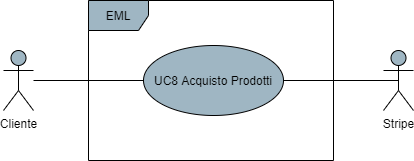

The diagram above was exported from draw.io. Its source (the exported page's mxGraphModel, read from the mxfile embedded in the PNG):
<mxGraphModel dx="1086" dy="626" grid="1" gridSize="10" guides="1" tooltips="1" connect="1" arrows="1" fold="1" page="1" pageScale="1" pageWidth="850" pageHeight="1100" math="0" shadow="0">
  <root>
    <mxCell id="0" />
    <mxCell id="1" parent="0" />
    <mxCell id="91bnOnWIWstpu17TpPb4-4" style="edgeStyle=orthogonalEdgeStyle;rounded=0;orthogonalLoop=1;jettySize=auto;html=1;endArrow=none;endFill=0;" parent="1" source="91bnOnWIWstpu17TpPb4-1" target="91bnOnWIWstpu17TpPb4-3" edge="1">
      <mxGeometry relative="1" as="geometry" />
    </mxCell>
    <mxCell id="91bnOnWIWstpu17TpPb4-1" value="Cliente" style="shape=umlActor;verticalLabelPosition=bottom;verticalAlign=top;html=1;fillColor=#9FB6C3;" parent="1" vertex="1">
      <mxGeometry x="190" y="320" width="30" height="60" as="geometry" />
    </mxCell>
    <mxCell id="91bnOnWIWstpu17TpPb4-2" value="EML" style="shape=umlFrame;whiteSpace=wrap;html=1;fillColor=#9FB6C3;" parent="1" vertex="1">
      <mxGeometry x="275" y="270" width="245" height="160" as="geometry" />
    </mxCell>
    <mxCell id="alBevr02eLZJsK-FpoNY-2" style="edgeStyle=orthogonalEdgeStyle;rounded=0;orthogonalLoop=1;jettySize=auto;html=1;exitX=1;exitY=0.5;exitDx=0;exitDy=0;entryX=0.5;entryY=0.5;entryDx=0;entryDy=0;entryPerimeter=0;endArrow=none;endFill=0;" parent="1" source="91bnOnWIWstpu17TpPb4-3" target="alBevr02eLZJsK-FpoNY-1" edge="1">
      <mxGeometry relative="1" as="geometry" />
    </mxCell>
    <mxCell id="91bnOnWIWstpu17TpPb4-3" value="UC8 Acquisto Prodotti" style="ellipse;whiteSpace=wrap;html=1;fillColor=#9FB6C3;" parent="1" vertex="1">
      <mxGeometry x="330" y="315" width="140" height="70" as="geometry" />
    </mxCell>
    <mxCell id="alBevr02eLZJsK-FpoNY-1" value="Stripe" style="shape=umlActor;verticalLabelPosition=bottom;verticalAlign=top;html=1;fillColor=#9FB6C3;" parent="1" vertex="1">
      <mxGeometry x="570" y="320" width="30" height="60" as="geometry" />
    </mxCell>
  </root>
</mxGraphModel>